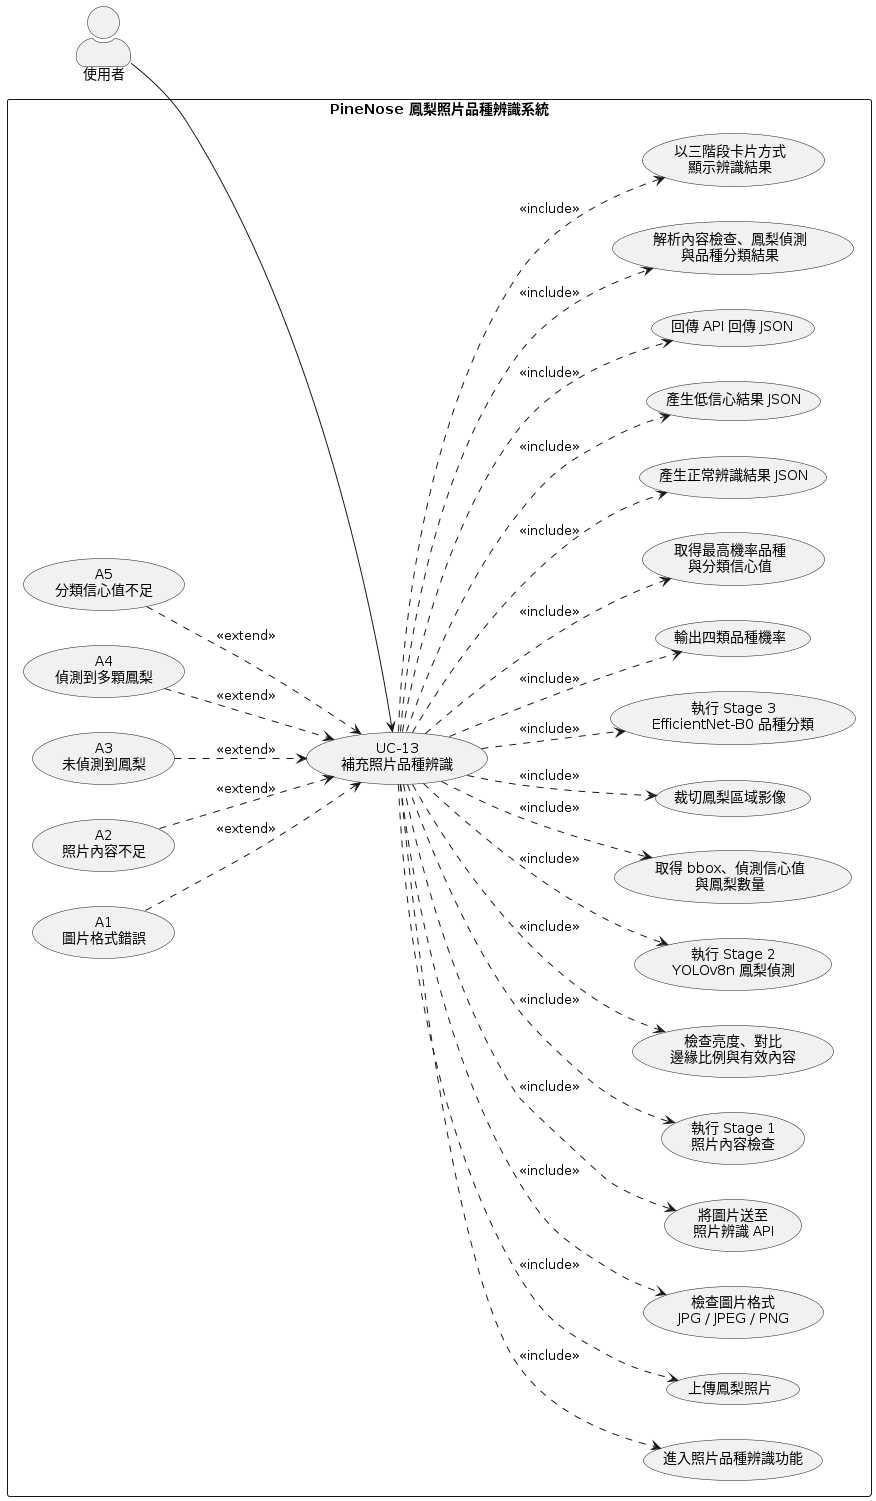

The diagram above was rendered by PlantUML. Its source (embedded in the PNG):
@startuml
left to right direction

skinparam actorStyle awesome
skinparam defaultTextAlignment center
skinparam shadowing false

actor "使用者" as User

rectangle "PineNose 鳳梨照片品種辨識系統" {

  usecase "UC-13\n補充照片品種辨識" as UC13

  usecase "進入照片品種辨識功能" as U1
  usecase "上傳鳳梨照片" as U2
  usecase "檢查圖片格式\nJPG / JPEG / PNG" as U3
  usecase "將圖片送至\n照片辨識 API" as U4

  usecase "執行 Stage 1\n照片內容檢查" as U5
  usecase "檢查亮度、對比\n邊緣比例與有效內容" as U6

  usecase "執行 Stage 2\nYOLOv8n 鳳梨偵測" as U7
  usecase "取得 bbox、偵測信心值\n與鳳梨數量" as U8

  usecase "裁切鳳梨區域影像" as U9
  usecase "執行 Stage 3\nEfficientNet-B0 品種分類" as U10
  usecase "輸出四類品種機率" as U11
  usecase "取得最高機率品種\n與分類信心值" as U12

  usecase "產生正常辨識結果 JSON" as U13
  usecase "產生低信心結果 JSON" as U14
  usecase "回傳 API 回傳 JSON" as U15
  usecase "解析內容檢查、鳳梨偵測\n與品種分類結果" as U16
  usecase "以三階段卡片方式\n顯示辨識結果" as U17

  usecase "A1\n圖片格式錯誤" as A1
  usecase "A2\n照片內容不足" as A2
  usecase "A3\n未偵測到鳳梨" as A3
  usecase "A4\n偵測到多顆鳳梨" as A4
  usecase "A5\n分類信心值不足" as A5
}

User --> UC13

UC13 ..> U1 : <<include>>
UC13 ..> U2 : <<include>>
UC13 ..> U3 : <<include>>
UC13 ..> U4 : <<include>>
UC13 ..> U5 : <<include>>
UC13 ..> U6 : <<include>>
UC13 ..> U7 : <<include>>
UC13 ..> U8 : <<include>>
UC13 ..> U9 : <<include>>
UC13 ..> U10 : <<include>>
UC13 ..> U11 : <<include>>
UC13 ..> U12 : <<include>>
UC13 ..> U13 : <<include>>
UC13 ..> U14 : <<include>>
UC13 ..> U15 : <<include>>
UC13 ..> U16 : <<include>>
UC13 ..> U17 : <<include>>

A1 ..> UC13 : <<extend>>
A2 ..> UC13 : <<extend>>
A3 ..> UC13 : <<extend>>
A4 ..> UC13 : <<extend>>
A5 ..> UC13 : <<extend>>
@enduml